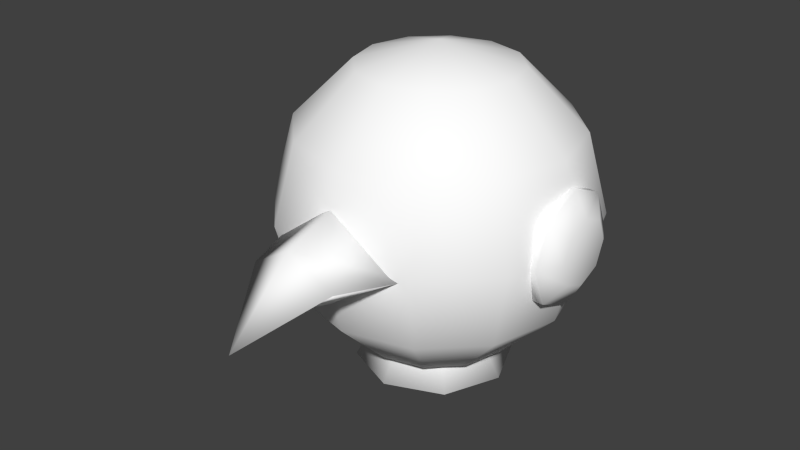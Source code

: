# Source: Dove.blend  (saved by Blender 2.74.0; exported with 4.5.12 LTS)
import bpy
from mathutils import Matrix  # noqa: F401  (used for matrix-valued properties, if any)

bpy.ops.wm.read_factory_settings(use_empty=True)
scene = bpy.context.scene
scene.name = 'Scene'

# ---- collections
col_collection_1 = bpy.data.collections.new('Collection 1'); scene.collection.children.link(col_collection_1)

# ---- materials (node trees are filled in below, after node groups)
mat_material = bpy.data.materials.new('material')
mat_material.alpha_threshold = 0.0
mat_material.use_transparent_shadow = False
mat_material.diffuse_color = (1.0, 1.0, 1.0, 1.0)
mat_material.roughness = 0.5

# ---- material node trees

# ---- world
world_world = bpy.data.worlds.new('World'); scene.world = world_world
world_world.color = (0.05088, 0.05088, 0.05088)
world_world.use_sun_shadow = False
world_world.sun_shadow_jitter_overblur = 0.0
world_world.cycles.sampling_method = 'MANUAL'
world_world.cycles.sample_map_resolution = 256

# ---- meshes
me_cone_001 = bpy.data.meshes.new('Cone.001')
me_cone_001.from_pydata([(0.08158, -0.352, 0.0002624), (-1.11e-16, -0.4879, -0.06892), (-7.132e-09, -0.3447, -0.06154), (-0.08158, -0.352, 0.0002624), (0.1314, -0.2351, -0.007688), (-1.09e-08, -0.2351, -0.09097), (-0.1314, -0.2351, -0.007688)], [], [(2, 1, 3), (0, 1, 2), (2, 3, 6, 5), (0, 2, 5, 4), (3, 1, 0), (5, 6, 4), (3, 0, 4, 6)])
me_cone_001.polygons.foreach_set('use_smooth', [True] * 7)
me_cone_001.materials.append(mat_material)
me_cone_001.use_remesh_preserve_volume = False
me_cone_001.use_remesh_preserve_attributes = False
me_cone_001.use_mirror_vertex_groups = False
me_cone_001.update()
me_cylinder_001 = bpy.data.meshes.new('Cylinder.001')
me_cylinder_001.from_pydata([(-4.417e-08, 0.1443, -0.3047), (-4.917e-08, 0.0847, -0.2098), (0.102, 0.102, -0.3047), (0.05989, 0.05989, -0.2098), (0.1443, 1.418e-09, -0.3047), (0.0847, 3.749e-09, -0.2098), (0.102, -0.102, -0.3047), (0.05989, -0.05989, -0.2098), (-5.678e-08, -0.1443, -0.3047), (-5.657e-08, -0.0847, -0.2098), (-0.102, -0.102, -0.3047), (-0.05989, -0.05989, -0.2098), (-0.1443, 9.446e-09, -0.3047), (-0.0847, 8.461e-09, -0.2098), (-0.102, 0.102, -0.3047), (-0.05989, 0.05989, -0.2098)], [], [(0, 1, 3, 2), (2, 3, 5, 4), (4, 5, 7, 6), (6, 7, 9, 8), (8, 9, 11, 10), (10, 11, 13, 12), (3, 1, 15, 13, 11, 9, 7, 5), (14, 15, 1, 0), (12, 13, 15, 14), (0, 2, 4, 6, 8, 10, 12, 14)])
me_cylinder_001.polygons.foreach_set('use_smooth', [True] * 10)
me_cylinder_001.materials.append(mat_material)
me_cylinder_001.use_remesh_preserve_volume = False
me_cylinder_001.use_remesh_preserve_attributes = False
me_cylinder_001.use_mirror_vertex_groups = False
me_cylinder_001.update()
me_cylinder = bpy.data.meshes.new('Cylinder')
me_cylinder.from_pydata([(0.2695, -0.1019, -1.639e-07), (0.2459, -0.1019, -1.639e-07), (0.2695, -0.07206, 0.07206), (0.2459, -0.07206, 0.07206), (0.2695, 0.0, 0.1019), (0.2459, 0.0, 0.1019), (0.2695, 0.07206, 0.07206), (0.2459, 0.07206, 0.07206), (0.2695, 0.1019, -1.639e-07), (0.2459, 0.1019, -1.639e-07), (0.2695, 0.07206, -0.07206), (0.2459, 0.07206, -0.07206), (0.2695, 0.0, -0.1019), (0.2459, 0.0, -0.1019), (0.2695, -0.07206, -0.07206), (0.2459, -0.07206, -0.07206), (0.2942, -0.05873, -1.368e-07), (0.2942, -0.04153, 0.04153), (0.2942, -2.204e-08, 0.05873), (0.2942, 0.04153, 0.04153), (0.2942, 0.05873, -1.368e-07), (0.2942, 0.04153, -0.04153), (0.2942, -2.204e-08, -0.05873), (0.2942, -0.04153, -0.04153)], [], [(0, 2, 3, 1), (2, 4, 5, 3), (4, 6, 7, 5), (6, 8, 9, 7), (8, 10, 11, 9), (10, 12, 13, 11), (3, 5, 7, 9, 11, 13, 15, 1), (14, 0, 1, 15), (12, 14, 15, 13), (0, 14, 23, 16), (16, 23, 22, 21, 20, 19, 18, 17), (14, 12, 22, 23), (12, 10, 21, 22), (10, 8, 20, 21), (8, 6, 19, 20), (6, 4, 18, 19), (4, 2, 17, 18), (2, 0, 16, 17)])
me_cylinder.polygons.foreach_set('use_smooth', [True] * 18)
me_cylinder.materials.append(mat_material)
me_cylinder.use_remesh_preserve_volume = False
me_cylinder.use_remesh_preserve_attributes = False
me_cylinder.use_mirror_vertex_groups = False
me_cylinder.update()
me_cone = bpy.data.meshes.new('Cone')
me_cone.from_pydata([(-1.093e-16, -0.3592, 0.05059), (0.08158, -0.352, 0.0002624), (-1.11e-16, -0.4879, -0.06892), (-0.08158, -0.352, 0.0002624), (5.845e-10, -0.2351, 0.09295), (0.1314, -0.2351, -0.007688), (-0.1314, -0.2351, -0.007688)], [], [(0, 2, 1), (3, 2, 0), (3, 0, 4, 6), (0, 1, 5, 4), (4, 5, 6), (3, 1, 2), (3, 6, 5, 1)])
me_cone.polygons.foreach_set('use_smooth', [True] * 7)
me_cone.materials.append(mat_material)
me_cone.use_remesh_preserve_volume = False
me_cone.use_remesh_preserve_attributes = False
me_cone.use_mirror_vertex_groups = False
me_cone.update()
me_id10 = bpy.data.meshes.new('ID10')
me_id10.from_pydata([(4.911, -8.507, 5.671), (4.911, -2.836, 9.823), (2.836, -4.911, 9.823), (8.507, -4.911, 5.671), (5.671, -9.823, 7.57e-06), (9.823, -5.671, 7.57e-06), (9.823, 2.444e-07, 5.671), (5.671, 2.444e-07, 9.823), (1.688e-07, 2.444e-07, 11.34), (1.688e-07, -9.823, 5.671), (1.688e-07, -5.671, 9.823), (1.688e-07, -11.34, 7.57e-06), (4.911, -8.507, -5.671), (8.507, -4.911, -5.671), (11.34, 2.444e-07, 7.57e-06), (8.507, 4.911, 5.671), (4.911, 2.836, 9.823), (-4.911, -8.507, 5.671), (-2.836, -4.911, 9.823), (-5.671, -9.823, 7.57e-06), (1.688e-07, -9.823, -5.671), (4.911, -2.836, -9.823), (2.836, -4.911, -9.823), (9.823, 2.444e-07, -5.671), (9.823, 5.671, 7.57e-06), (4.911, 8.507, 5.671), (2.836, 4.911, 9.823), (-4.911, -2.836, 9.823), (-8.507, -4.911, 5.671), (-9.823, -5.671, 7.57e-06), (-4.911, -8.507, -5.671), (1.688e-07, -5.671, -9.823), (1.688e-07, 2.444e-07, -11.34), (5.671, 2.444e-07, -9.823), (8.507, 4.911, -5.671), (5.671, 9.823, 7.57e-06), (1.688e-07, 5.671, 9.823), (1.688e-07, 9.823, 5.671), (-9.823, 2.444e-07, 5.671), (-5.671, 2.444e-07, 9.823), (-11.34, 2.444e-07, 7.57e-06), (-8.507, -4.911, -5.671), (-2.836, -4.911, -9.823), (4.911, 2.836, -9.823), (4.911, 8.507, -5.671), (1.688e-07, 11.34, 7.57e-06), (-2.836, 4.911, 9.823), (-4.911, 8.507, 5.671), (-4.911, 2.836, 9.823), (-8.507, 4.911, 5.671), (-9.823, 5.671, 7.57e-06), (-9.823, 2.444e-07, -5.671), (-4.911, -2.836, -9.823), (2.836, 4.911, -9.823), (1.688e-07, 9.823, -5.671), (-5.671, 9.823, 7.57e-06), (-8.507, 4.911, -5.671), (-5.671, 2.444e-07, -9.823), (1.688e-07, 5.671, -9.823), (-4.911, 8.507, -5.671), (-4.911, 2.836, -9.823), (-2.836, 4.911, -9.823)], [], [(0, 1, 2), (1, 0, 3), (3, 4, 5), (4, 3, 0), (6, 1, 3), (1, 6, 7), (1, 8, 2), (2, 9, 0), (9, 2, 10), (0, 11, 4), (11, 0, 9), (5, 12, 13), (12, 5, 4), (14, 3, 5), (3, 14, 6), (15, 7, 6), (7, 15, 16), (7, 8, 1), (2, 8, 10), (10, 17, 9), (17, 10, 18), (9, 19, 11), (19, 9, 17), (4, 20, 12), (20, 4, 11), (21, 12, 22), (12, 21, 13), (13, 14, 5), (14, 13, 23), (24, 6, 14), (6, 24, 15), (16, 25, 26), (25, 16, 15), (7, 16, 8), (8, 18, 10), (17, 27, 28), (27, 17, 18), (17, 29, 19), (29, 17, 28), (11, 30, 20), (30, 11, 19), (12, 31, 22), (31, 12, 20), (21, 22, 32), (33, 13, 21), (13, 33, 23), (34, 14, 23), (14, 34, 24), (24, 25, 15), (25, 24, 35), (36, 25, 37), (25, 36, 26), (16, 26, 8), (8, 27, 18), (27, 38, 28), (38, 27, 39), (28, 40, 29), (40, 28, 38), (19, 41, 30), (41, 19, 29), (42, 20, 30), (20, 42, 31), (22, 31, 32), (33, 21, 32), (43, 23, 33), (23, 43, 34), (44, 24, 34), (24, 44, 35), (37, 35, 45), (35, 37, 25), (46, 37, 47), (37, 46, 36), (26, 36, 8), (8, 39, 27), (48, 38, 39), (38, 48, 49), (38, 50, 40), (50, 38, 49), (40, 41, 29), (41, 40, 51), (52, 30, 41), (30, 52, 42), (31, 42, 32), (33, 32, 43), (44, 43, 53), (43, 44, 34), (45, 44, 54), (44, 45, 35), (47, 45, 55), (45, 47, 37), (48, 47, 49), (47, 48, 46), (36, 46, 8), (8, 48, 39), (49, 55, 50), (55, 49, 47), (40, 56, 51), (56, 40, 50), (57, 41, 51), (41, 57, 52), (32, 42, 52), (43, 32, 53), (54, 53, 58), (53, 54, 44), (55, 54, 59), (54, 55, 45), (8, 46, 48), (50, 59, 56), (59, 50, 55), (56, 57, 51), (57, 56, 60), (32, 52, 57), (53, 32, 58), (59, 58, 61), (58, 59, 54), (59, 60, 56), (60, 59, 61), (32, 57, 60), (58, 32, 61), (32, 60, 61)])
me_id10.polygons.foreach_set('use_smooth', [True] * 120)
me_id10.materials.append(mat_material)
me_id10.use_remesh_preserve_volume = False
me_id10.use_remesh_preserve_attributes = False
me_id10.use_mirror_vertex_groups = False
me_id10.update()
arm_armature = bpy.data.armatures.new('Armature')  # bones are not reproduced

# ---- objects
ob_armature = bpy.data.objects.new('Armature', arm_armature)
ob_cone_001 = bpy.data.objects.new('Cone.001', me_cone_001)
ob_cylinder_001 = bpy.data.objects.new('Cylinder.001', me_cylinder_001)
ob_cylinder = bpy.data.objects.new('Cylinder', me_cylinder)
ob_cone = bpy.data.objects.new('Cone', me_cone)
ob_sketchup_001 = bpy.data.objects.new('SketchUp.001', me_id10)

# ---- transforms, parenting, visibility, modifiers, constraints
ob_armature.location = (0.0, 0.0, 0.0)
ob_armature.show_in_front = True
ob_armature.lineart.crease_threshold = 0.0
ob_cone_001.parent = ob_armature
ob_cone_001.location = (0.0, 0.0, 0.0)
ob_cone_001.lineart.crease_threshold = 0.0
_vg = ob_cone_001.vertex_groups.new(name='Bone')
_vg = ob_cone_001.vertex_groups.new(name='Bone.001')
_vg.add([0, 1, 2, 3, 4, 5, 6], 1.0, 'REPLACE')
_m = ob_cone_001.modifiers.new('Armature', 'ARMATURE')
_m.object = ob_armature
ob_cylinder_001.parent = ob_armature
ob_cylinder_001.location = (0.0, 0.0, 0.0)
ob_cylinder_001.lineart.crease_threshold = 0.0
_vg = ob_cylinder_001.vertex_groups.new(name='Bone')
_vg.add([0, 1, 2, 3, 4, 5, 6, 7, 8, 9, 10, 11, 12, 13, 14, 15], 1.0, 'REPLACE')
_vg = ob_cylinder_001.vertex_groups.new(name='Bone.001')
_m = ob_cylinder_001.modifiers.new('Armature', 'ARMATURE')
_m.object = ob_armature
ob_cylinder.parent = ob_armature
ob_cylinder.location = (0.0, 0.0, 0.0)
ob_cylinder.lineart.crease_threshold = 0.0
_vg = ob_cylinder.vertex_groups.new(name='Bone')
_vg.add([0, 1, 2, 3, 4, 5, 6, 7, 8, 9, 10, 11, 12, 13, 14, 15, 16, 17, 18, 19, 20, 21, 22, 23], 1.0, 'REPLACE')
_vg = ob_cylinder.vertex_groups.new(name='Bone.001')
_m = ob_cylinder.modifiers.new('Mirror', 'MIRROR')
_m = ob_cylinder.modifiers.new('Armature', 'ARMATURE')
_m.object = ob_armature
ob_cone.parent = ob_armature
ob_cone.location = (0.0, 0.0, 0.0)
ob_cone.lineart.crease_threshold = 0.0
_vg = ob_cone.vertex_groups.new(name='Bone')
_vg.add([0, 1, 2, 3, 4, 5, 6], 1.0, 'REPLACE')
_vg = ob_cone.vertex_groups.new(name='Bone.001')
_m = ob_cone.modifiers.new('Armature', 'ARMATURE')
_m.object = ob_armature
ob_sketchup_001.parent = ob_armature
ob_sketchup_001.location = (0.0, 0.0, 0.0)
ob_sketchup_001.scale = (0.0254, 0.0254, 0.0254)
ob_sketchup_001.lineart.crease_threshold = 0.0
_vg = ob_sketchup_001.vertex_groups.new(name='Bone')
_vg.add([0, 1, 2, 3, 4, 5, 6, 7, 8, 9, 10, 11, 12, 13, 14, 15, 16, 17, 18, 19, 20, 21, 22, 23, 24, 25, 26, 27, 28, 29, 30, 31, 32, 33, 34, 35, 36, 37, 38, 39, 40, 41, 42, 43, 44, 45, 46, 47, 48, 49, 50, 51, 52, 53, 54, 55, 56, 57, 58, 59, 60, 61], 1.0, 'REPLACE')
_vg = ob_sketchup_001.vertex_groups.new(name='Bone.001')
_m = ob_sketchup_001.modifiers.new('Armature', 'ARMATURE')
_m.object = ob_armature

# ---- collection membership
col_collection_1.objects.link(ob_armature)
col_collection_1.objects.link(ob_cone_001)
col_collection_1.objects.link(ob_cylinder_001)
col_collection_1.objects.link(ob_cylinder)
col_collection_1.objects.link(ob_cone)
col_collection_1.objects.link(ob_sketchup_001)

# ---- scene / render settings (as saved in the file)
scene.frame_start = 1; scene.frame_end = 70; scene.frame_set(52)
scene.render.engine = 'BLENDER_EEVEE_NEXT'
scene.render.resolution_percentage = 50
scene.render.dither_intensity = 0.0
scene.cycles.use_denoising = False
scene.cycles.samples = 10
scene.cycles.sampling_pattern = 'TABULATED_SOBOL'
scene.cycles.light_sampling_threshold = 0.0
scene.cycles.use_adaptive_sampling = False
scene.cycles.use_light_tree = False
scene.cycles.blur_glossy = 0.0
scene.cycles.pixel_filter_type = 'GAUSSIAN'
scene.cycles.sample_clamp_indirect = 0.0
scene.view_settings.view_transform = 'Standard'
bpy.context.view_layer.update()

# ---- added for rendering (the .blend has no active camera and no usable light): camera, sun
cam_auto = bpy.data.cameras.new('AutoCamera')
cam_auto.lens = 50.0
cam_auto.sensor_width = 36.0
cam_auto.clip_end = 1000.0
ob_auto_camera = bpy.data.objects.new('AutoCamera', cam_auto)
scene.collection.objects.link(ob_auto_camera)
ob_auto_camera.location = (1.05483, -1.36572, 0.835578)
ob_auto_camera.rotation_euler = (1.09748, -7.21219e-08, 0.694738)
scene.camera = ob_auto_camera
light_auto_sun = bpy.data.lights.new('AutoSun', 'SUN')
light_auto_sun.energy = 3.0
light_auto_sun.angle = 0.0523599
ob_auto_sun = bpy.data.objects.new('AutoSun', light_auto_sun)
scene.collection.objects.link(ob_auto_sun)
ob_auto_sun.rotation_euler = (0.872665, 0.174533, 0.523599)
bpy.context.view_layer.update()
